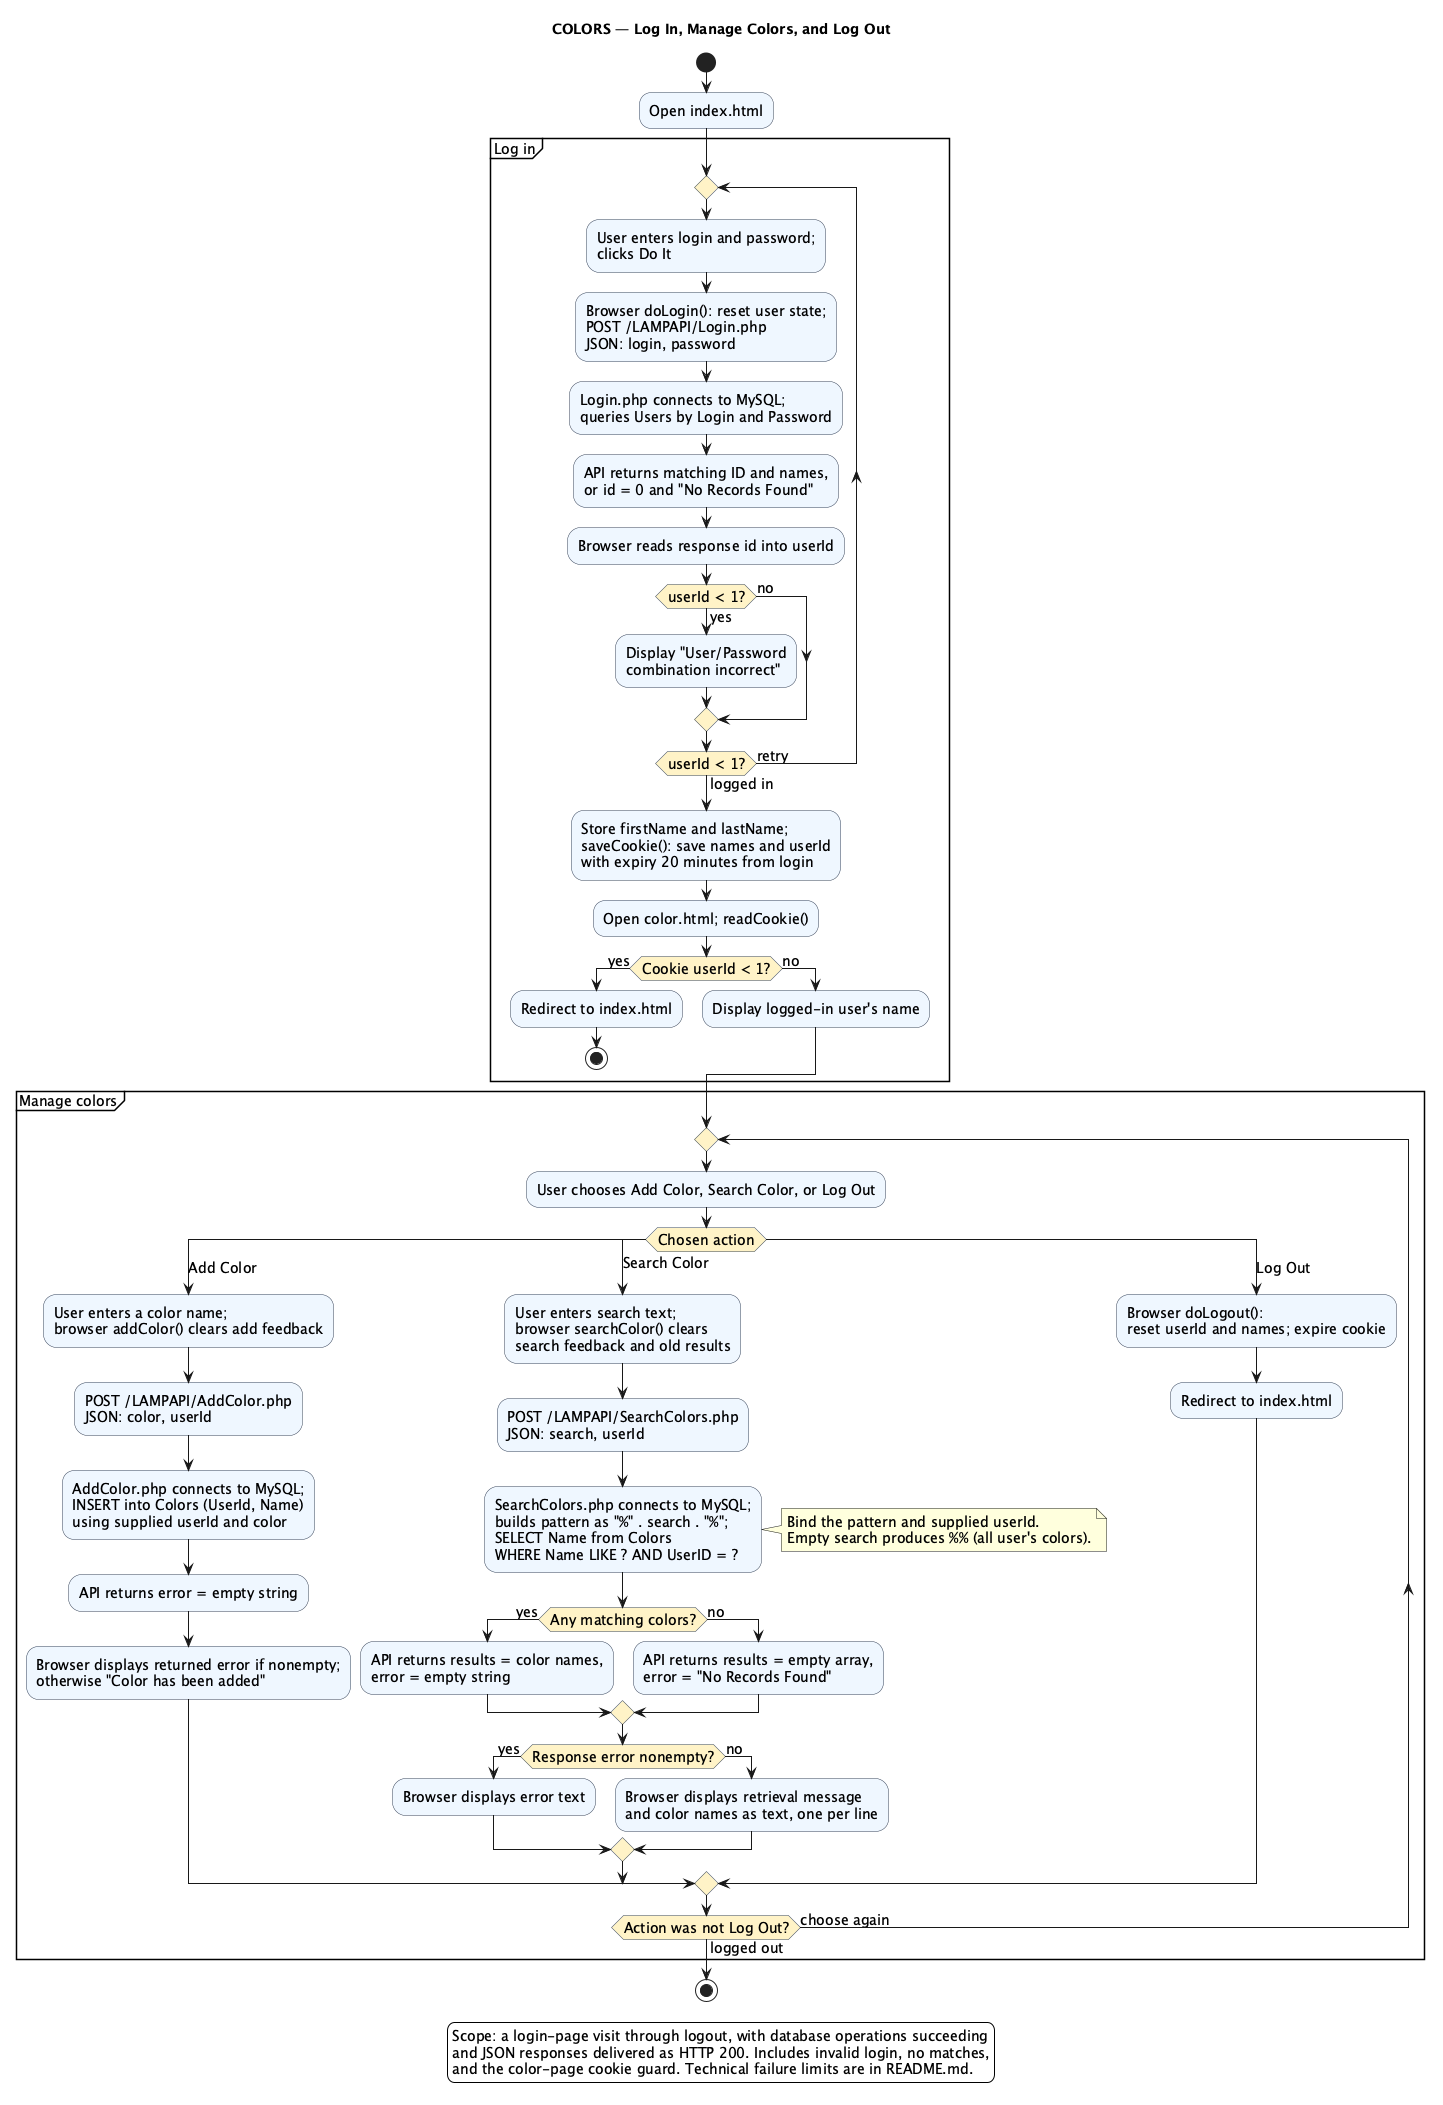

The diagram above was rendered by PlantUML. Its source (embedded in the PNG):
@startuml
title COLORS — Log In, Manage Colors, and Log Out
skinparam shadowing false
skinparam defaultFontName SansSerif
skinparam defaultFontSize 14
skinparam backgroundColor white
skinparam activity {
  BackgroundColor #EFF6FF
  BorderColor #334155
  DiamondBackgroundColor #FEF3C7
  DiamondBorderColor #334155
}

start
:Open index.html;

partition "Log in" {
  repeat
    :User enters login and password;\nclicks Do It;
    :Browser doLogin(): reset user state;\nPOST /LAMPAPI/Login.php\nJSON: login, password;
    :Login.php connects to MySQL;\nqueries Users by Login and Password;
    :API returns matching ID and names,\nor id = 0 and "No Records Found";
    :Browser reads response id into userId;
    if (userId < 1?) then (yes)
      :Display "User/Password\ncombination incorrect";
    else (no)
    endif
  repeat while (userId < 1?) is (retry) not (logged in)

  :Store firstName and lastName;\nsaveCookie(): save names and userId\nwith expiry 20 minutes from login;
  :Open color.html; readCookie();
  if (Cookie userId < 1?) then (yes)
    :Redirect to index.html;
    stop
  else (no)
    :Display logged-in user's name;
  endif
}

partition "Manage colors" {
  repeat
    :User chooses Add Color, Search Color, or Log Out;
    switch (Chosen action)
    case (Add Color)
      :User enters a color name;\nbrowser addColor() clears add feedback;
      :POST /LAMPAPI/AddColor.php\nJSON: color, userId;
      :AddColor.php connects to MySQL;\nINSERT into Colors (UserId, Name)\nusing supplied userId and color;
      :API returns error = empty string;
      :Browser displays returned error if nonempty;\notherwise "Color has been added";
    case (Search Color)
      :User enters search text;\nbrowser searchColor() clears\nsearch feedback and old results;
      :POST /LAMPAPI/SearchColors.php\nJSON: search, userId;
      :SearchColors.php connects to MySQL;\nbuilds pattern as "%" . search . "%";\nSELECT Name from Colors\nWHERE Name LIKE ? AND UserID = ?;
      note right
        Bind the pattern and supplied userId.
        Empty search produces %% (all user's colors).
      end note
      if (Any matching colors?) then (yes)
        :API returns results = color names,\nerror = empty string;
      else (no)
        :API returns results = empty array,\nerror = "No Records Found";
      endif
      if (Response error nonempty?) then (yes)
        :Browser displays error text;
      else (no)
        :Browser displays retrieval message\nand color names as text, one per line;
      endif
    case (Log Out)
      :Browser doLogout():\nreset userId and names; expire cookie;
      :Redirect to index.html;
    endswitch
  repeat while (Action was not Log Out?) is (choose again) not (logged out)
}

stop
legend bottom
  Scope: a login-page visit through logout, with database operations succeeding
  and JSON responses delivered as HTTP 200. Includes invalid login, no matches,
  and the color-page cookie guard. Technical failure limits are in README.md.
endlegend
@enduml